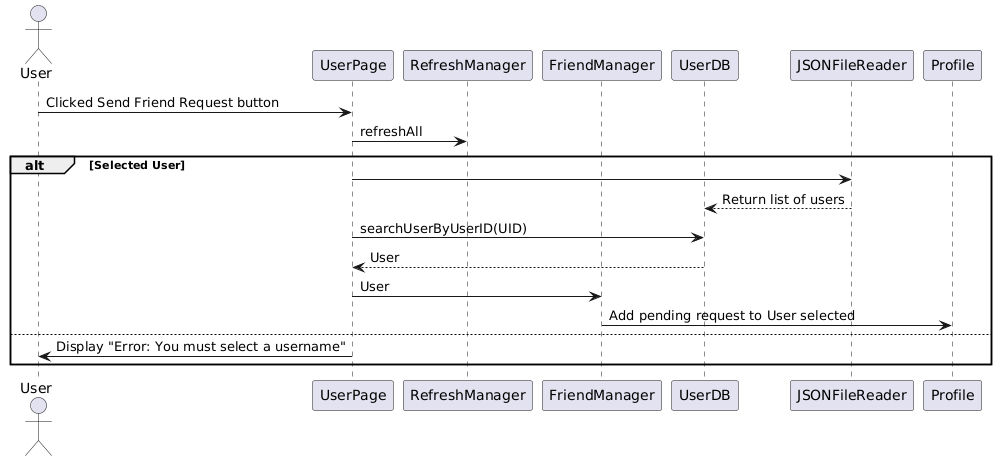

The diagram above was rendered by PlantUML. Its source (embedded in the PNG):
@startuml
Actor User
Participant UserPage
Participant RefreshManager
Participant FriendManager
Participant UserDB
Participant JSONFileReader


User -> UserPage: Clicked Send Friend Request button
UserPage -> RefreshManager: refreshAll
alt Selected User
    UserPage -> JSONFileReader
    JSONFileReader --> UserDB: Return list of users
    UserPage -> UserDB: searchUserByUserID(UID)
    UserDB --> UserPage: User
    UserPage -> FriendManager: User
    FriendManager -> Profile: Add pending request to User selected
else
    UserPage -> User: Display "Error: You must select a username"
end
@enduml